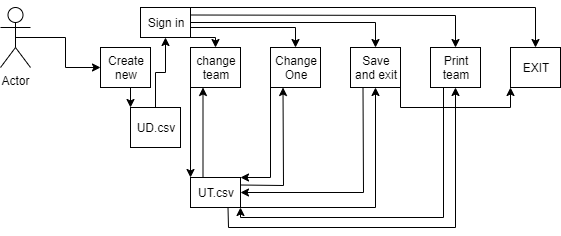

The diagram above was exported from draw.io. Its source (the exported page's mxGraphModel, read from the mxfile embedded in the PNG):
<mxGraphModel dx="868" dy="471" grid="1" gridSize="10" guides="1" tooltips="1" connect="1" arrows="1" fold="1" page="1" pageScale="1" pageWidth="850" pageHeight="1100" math="0" shadow="0">
  <root>
    <mxCell id="yLrfvq_fHN5TdjH6JM6h-0" />
    <mxCell id="yLrfvq_fHN5TdjH6JM6h-1" parent="yLrfvq_fHN5TdjH6JM6h-0" />
    <mxCell id="yLrfvq_fHN5TdjH6JM6h-5" style="edgeStyle=orthogonalEdgeStyle;rounded=0;orthogonalLoop=1;jettySize=auto;html=1;exitX=0.5;exitY=0.5;exitDx=0;exitDy=0;exitPerimeter=0;entryX=0;entryY=0.5;entryDx=0;entryDy=0;" edge="1" parent="yLrfvq_fHN5TdjH6JM6h-1" source="yLrfvq_fHN5TdjH6JM6h-2" target="yLrfvq_fHN5TdjH6JM6h-4">
      <mxGeometry relative="1" as="geometry" />
    </mxCell>
    <mxCell id="yLrfvq_fHN5TdjH6JM6h-2" value="Actor" style="shape=umlActor;verticalLabelPosition=bottom;labelBackgroundColor=#ffffff;verticalAlign=top;html=1;outlineConnect=0;fillColor=#ffffff;align=center;" vertex="1" parent="yLrfvq_fHN5TdjH6JM6h-1">
      <mxGeometry x="40" y="100" width="30" height="60" as="geometry" />
    </mxCell>
    <mxCell id="yLrfvq_fHN5TdjH6JM6h-13" style="edgeStyle=orthogonalEdgeStyle;rounded=0;orthogonalLoop=1;jettySize=auto;html=1;exitX=1;exitY=0.25;exitDx=0;exitDy=0;entryX=0.5;entryY=0;entryDx=0;entryDy=0;" edge="1" parent="yLrfvq_fHN5TdjH6JM6h-1" source="yLrfvq_fHN5TdjH6JM6h-3" target="yLrfvq_fHN5TdjH6JM6h-10">
      <mxGeometry relative="1" as="geometry" />
    </mxCell>
    <mxCell id="yLrfvq_fHN5TdjH6JM6h-15" style="edgeStyle=orthogonalEdgeStyle;rounded=0;orthogonalLoop=1;jettySize=auto;html=1;exitX=1;exitY=1;exitDx=0;exitDy=0;entryX=0.5;entryY=0;entryDx=0;entryDy=0;" edge="1" parent="yLrfvq_fHN5TdjH6JM6h-1" source="yLrfvq_fHN5TdjH6JM6h-3" target="yLrfvq_fHN5TdjH6JM6h-7">
      <mxGeometry relative="1" as="geometry">
        <Array as="points">
          <mxPoint x="255" y="130" />
        </Array>
      </mxGeometry>
    </mxCell>
    <mxCell id="yLrfvq_fHN5TdjH6JM6h-16" style="edgeStyle=orthogonalEdgeStyle;rounded=0;orthogonalLoop=1;jettySize=auto;html=1;exitX=1;exitY=0.75;exitDx=0;exitDy=0;entryX=0.5;entryY=0;entryDx=0;entryDy=0;" edge="1" parent="yLrfvq_fHN5TdjH6JM6h-1" source="yLrfvq_fHN5TdjH6JM6h-3" target="yLrfvq_fHN5TdjH6JM6h-8">
      <mxGeometry relative="1" as="geometry">
        <Array as="points">
          <mxPoint x="190" y="120" />
          <mxPoint x="335" y="120" />
        </Array>
      </mxGeometry>
    </mxCell>
    <mxCell id="yLrfvq_fHN5TdjH6JM6h-17" style="edgeStyle=orthogonalEdgeStyle;rounded=0;orthogonalLoop=1;jettySize=auto;html=1;exitX=1;exitY=0.5;exitDx=0;exitDy=0;entryX=0.5;entryY=0;entryDx=0;entryDy=0;" edge="1" parent="yLrfvq_fHN5TdjH6JM6h-1" source="yLrfvq_fHN5TdjH6JM6h-3" target="yLrfvq_fHN5TdjH6JM6h-9">
      <mxGeometry relative="1" as="geometry" />
    </mxCell>
    <mxCell id="yLrfvq_fHN5TdjH6JM6h-18" style="edgeStyle=orthogonalEdgeStyle;rounded=0;orthogonalLoop=1;jettySize=auto;html=1;exitX=1;exitY=0;exitDx=0;exitDy=0;entryX=0.5;entryY=0;entryDx=0;entryDy=0;" edge="1" parent="yLrfvq_fHN5TdjH6JM6h-1" source="yLrfvq_fHN5TdjH6JM6h-3" target="yLrfvq_fHN5TdjH6JM6h-11">
      <mxGeometry relative="1" as="geometry">
        <Array as="points">
          <mxPoint x="575" y="100" />
        </Array>
      </mxGeometry>
    </mxCell>
    <mxCell id="yLrfvq_fHN5TdjH6JM6h-3" value="Sign in" style="rounded=0;whiteSpace=wrap;html=1;fillColor=#ffffff;align=center;" vertex="1" parent="yLrfvq_fHN5TdjH6JM6h-1">
      <mxGeometry x="180" y="100" width="50" height="30" as="geometry" />
    </mxCell>
    <mxCell id="yLrfvq_fHN5TdjH6JM6h-21" style="edgeStyle=orthogonalEdgeStyle;rounded=0;orthogonalLoop=1;jettySize=auto;html=1;exitX=0.5;exitY=1;exitDx=0;exitDy=0;entryX=0;entryY=0;entryDx=0;entryDy=0;" edge="1" parent="yLrfvq_fHN5TdjH6JM6h-1" source="yLrfvq_fHN5TdjH6JM6h-4" target="yLrfvq_fHN5TdjH6JM6h-19">
      <mxGeometry relative="1" as="geometry" />
    </mxCell>
    <mxCell id="yLrfvq_fHN5TdjH6JM6h-4" value="Create new" style="rounded=0;whiteSpace=wrap;html=1;fillColor=#ffffff;align=center;" vertex="1" parent="yLrfvq_fHN5TdjH6JM6h-1">
      <mxGeometry x="140" y="140" width="50" height="40" as="geometry" />
    </mxCell>
    <mxCell id="yLrfvq_fHN5TdjH6JM6h-24" style="edgeStyle=orthogonalEdgeStyle;rounded=0;orthogonalLoop=1;jettySize=auto;html=1;exitX=0;exitY=1;exitDx=0;exitDy=0;entryX=0;entryY=0;entryDx=0;entryDy=0;" edge="1" parent="yLrfvq_fHN5TdjH6JM6h-1" source="yLrfvq_fHN5TdjH6JM6h-7" target="yLrfvq_fHN5TdjH6JM6h-23">
      <mxGeometry relative="1" as="geometry" />
    </mxCell>
    <mxCell id="yLrfvq_fHN5TdjH6JM6h-7" value="change team" style="rounded=0;whiteSpace=wrap;html=1;fillColor=#ffffff;align=center;" vertex="1" parent="yLrfvq_fHN5TdjH6JM6h-1">
      <mxGeometry x="230" y="140" width="50" height="40" as="geometry" />
    </mxCell>
    <mxCell id="yLrfvq_fHN5TdjH6JM6h-26" style="edgeStyle=orthogonalEdgeStyle;rounded=0;orthogonalLoop=1;jettySize=auto;html=1;exitX=0;exitY=1;exitDx=0;exitDy=0;entryX=1;entryY=0;entryDx=0;entryDy=0;" edge="1" parent="yLrfvq_fHN5TdjH6JM6h-1" source="yLrfvq_fHN5TdjH6JM6h-8" target="yLrfvq_fHN5TdjH6JM6h-23">
      <mxGeometry relative="1" as="geometry">
        <Array as="points">
          <mxPoint x="310" y="270" />
        </Array>
      </mxGeometry>
    </mxCell>
    <mxCell id="yLrfvq_fHN5TdjH6JM6h-8" value="Change One" style="rounded=0;whiteSpace=wrap;html=1;fillColor=#ffffff;align=center;" vertex="1" parent="yLrfvq_fHN5TdjH6JM6h-1">
      <mxGeometry x="310" y="140" width="50" height="40" as="geometry" />
    </mxCell>
    <mxCell id="yLrfvq_fHN5TdjH6JM6h-28" style="edgeStyle=orthogonalEdgeStyle;rounded=0;orthogonalLoop=1;jettySize=auto;html=1;exitX=0.25;exitY=1;exitDx=0;exitDy=0;entryX=1;entryY=0.5;entryDx=0;entryDy=0;" edge="1" parent="yLrfvq_fHN5TdjH6JM6h-1" source="yLrfvq_fHN5TdjH6JM6h-9" target="yLrfvq_fHN5TdjH6JM6h-23">
      <mxGeometry relative="1" as="geometry" />
    </mxCell>
    <mxCell id="yLrfvq_fHN5TdjH6JM6h-32" style="edgeStyle=orthogonalEdgeStyle;rounded=0;orthogonalLoop=1;jettySize=auto;html=1;exitX=1;exitY=1;exitDx=0;exitDy=0;entryX=0;entryY=1;entryDx=0;entryDy=0;" edge="1" parent="yLrfvq_fHN5TdjH6JM6h-1" source="yLrfvq_fHN5TdjH6JM6h-9" target="yLrfvq_fHN5TdjH6JM6h-11">
      <mxGeometry relative="1" as="geometry" />
    </mxCell>
    <mxCell id="yLrfvq_fHN5TdjH6JM6h-9" value="Save and exit" style="rounded=0;whiteSpace=wrap;html=1;fillColor=#ffffff;align=center;" vertex="1" parent="yLrfvq_fHN5TdjH6JM6h-1">
      <mxGeometry x="390" y="140" width="50" height="40" as="geometry" />
    </mxCell>
    <mxCell id="yLrfvq_fHN5TdjH6JM6h-30" style="edgeStyle=orthogonalEdgeStyle;rounded=0;orthogonalLoop=1;jettySize=auto;html=1;exitX=0.25;exitY=1;exitDx=0;exitDy=0;entryX=1;entryY=1;entryDx=0;entryDy=0;" edge="1" parent="yLrfvq_fHN5TdjH6JM6h-1" source="yLrfvq_fHN5TdjH6JM6h-10" target="yLrfvq_fHN5TdjH6JM6h-23">
      <mxGeometry relative="1" as="geometry">
        <Array as="points">
          <mxPoint x="483" y="310" />
          <mxPoint x="280" y="310" />
        </Array>
      </mxGeometry>
    </mxCell>
    <mxCell id="yLrfvq_fHN5TdjH6JM6h-10" value="Print team" style="rounded=0;whiteSpace=wrap;html=1;fillColor=#ffffff;align=center;" vertex="1" parent="yLrfvq_fHN5TdjH6JM6h-1">
      <mxGeometry x="470" y="140" width="50" height="40" as="geometry" />
    </mxCell>
    <mxCell id="yLrfvq_fHN5TdjH6JM6h-11" value="EXIT" style="rounded=0;whiteSpace=wrap;html=1;fillColor=#ffffff;align=center;" vertex="1" parent="yLrfvq_fHN5TdjH6JM6h-1">
      <mxGeometry x="550" y="140" width="50" height="40" as="geometry" />
    </mxCell>
    <mxCell id="yLrfvq_fHN5TdjH6JM6h-22" style="edgeStyle=orthogonalEdgeStyle;rounded=0;orthogonalLoop=1;jettySize=auto;html=1;exitX=0.5;exitY=0;exitDx=0;exitDy=0;entryX=0.5;entryY=1;entryDx=0;entryDy=0;" edge="1" parent="yLrfvq_fHN5TdjH6JM6h-1" source="yLrfvq_fHN5TdjH6JM6h-19" target="yLrfvq_fHN5TdjH6JM6h-3">
      <mxGeometry relative="1" as="geometry" />
    </mxCell>
    <mxCell id="yLrfvq_fHN5TdjH6JM6h-19" value="UD.csv" style="rounded=0;whiteSpace=wrap;html=1;fillColor=#ffffff;align=center;" vertex="1" parent="yLrfvq_fHN5TdjH6JM6h-1">
      <mxGeometry x="170" y="200" width="50" height="40" as="geometry" />
    </mxCell>
    <mxCell id="yLrfvq_fHN5TdjH6JM6h-25" style="edgeStyle=orthogonalEdgeStyle;rounded=0;orthogonalLoop=1;jettySize=auto;html=1;exitX=0.25;exitY=0;exitDx=0;exitDy=0;entryX=0.25;entryY=1;entryDx=0;entryDy=0;" edge="1" parent="yLrfvq_fHN5TdjH6JM6h-1" source="yLrfvq_fHN5TdjH6JM6h-23" target="yLrfvq_fHN5TdjH6JM6h-7">
      <mxGeometry relative="1" as="geometry" />
    </mxCell>
    <mxCell id="yLrfvq_fHN5TdjH6JM6h-27" style="edgeStyle=orthogonalEdgeStyle;rounded=0;orthogonalLoop=1;jettySize=auto;html=1;exitX=1;exitY=0.25;exitDx=0;exitDy=0;entryX=0.25;entryY=1;entryDx=0;entryDy=0;" edge="1" parent="yLrfvq_fHN5TdjH6JM6h-1" source="yLrfvq_fHN5TdjH6JM6h-23" target="yLrfvq_fHN5TdjH6JM6h-8">
      <mxGeometry relative="1" as="geometry" />
    </mxCell>
    <mxCell id="yLrfvq_fHN5TdjH6JM6h-29" style="edgeStyle=orthogonalEdgeStyle;rounded=0;orthogonalLoop=1;jettySize=auto;html=1;exitX=1;exitY=1;exitDx=0;exitDy=0;entryX=0.5;entryY=1;entryDx=0;entryDy=0;" edge="1" parent="yLrfvq_fHN5TdjH6JM6h-1" source="yLrfvq_fHN5TdjH6JM6h-23" target="yLrfvq_fHN5TdjH6JM6h-9">
      <mxGeometry relative="1" as="geometry">
        <Array as="points">
          <mxPoint x="415" y="300" />
        </Array>
      </mxGeometry>
    </mxCell>
    <mxCell id="yLrfvq_fHN5TdjH6JM6h-31" style="edgeStyle=orthogonalEdgeStyle;rounded=0;orthogonalLoop=1;jettySize=auto;html=1;exitX=0.75;exitY=1;exitDx=0;exitDy=0;entryX=0.5;entryY=1;entryDx=0;entryDy=0;" edge="1" parent="yLrfvq_fHN5TdjH6JM6h-1" source="yLrfvq_fHN5TdjH6JM6h-23" target="yLrfvq_fHN5TdjH6JM6h-10">
      <mxGeometry relative="1" as="geometry" />
    </mxCell>
    <mxCell id="yLrfvq_fHN5TdjH6JM6h-23" value="UT.csv" style="rounded=0;whiteSpace=wrap;html=1;fillColor=#ffffff;align=center;" vertex="1" parent="yLrfvq_fHN5TdjH6JM6h-1">
      <mxGeometry x="230" y="270" width="50" height="30" as="geometry" />
    </mxCell>
  </root>
</mxGraphModel>